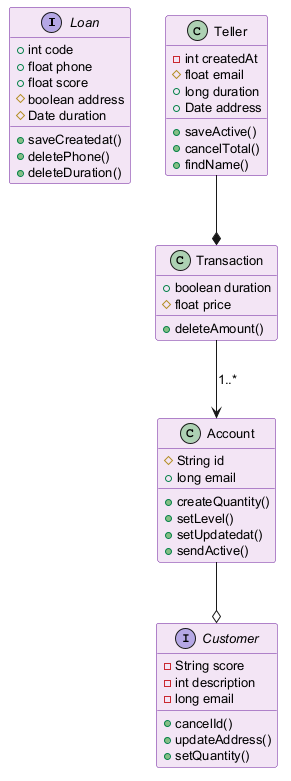

The diagram above was rendered by PlantUML. Its source (embedded in the PNG):
@startuml
skinparam backgroundColor #FFFFFF
skinparam classBackgroundColor #F3E5F5
skinparam classBorderColor #6A1B9A
skinparam defaultFontSize 13
interface Loan {
  +int code
  +float phone
  +float score
  #boolean address
  #Date duration
  +saveCreatedat()
  +deletePhone()
  +deleteDuration()
}
interface Customer {
  -String score
  -int description
  -long email
  +cancelId()
  +updateAddress()
  +setQuantity()
}
class Teller {
  -int createdAt
  #float email
  +long duration
  +Date address
  +saveActive()
  +cancelTotal()
  +findName()
}
class Transaction {
  +boolean duration
  #float price
  +deleteAmount()
}
class Account {
  #String id
  +long email
  +createQuantity()
  +setLevel()
  +setUpdatedat()
  +sendActive()
}
Transaction --> Account : "1..*"
Account --o Customer
Teller --* Transaction
@enduml